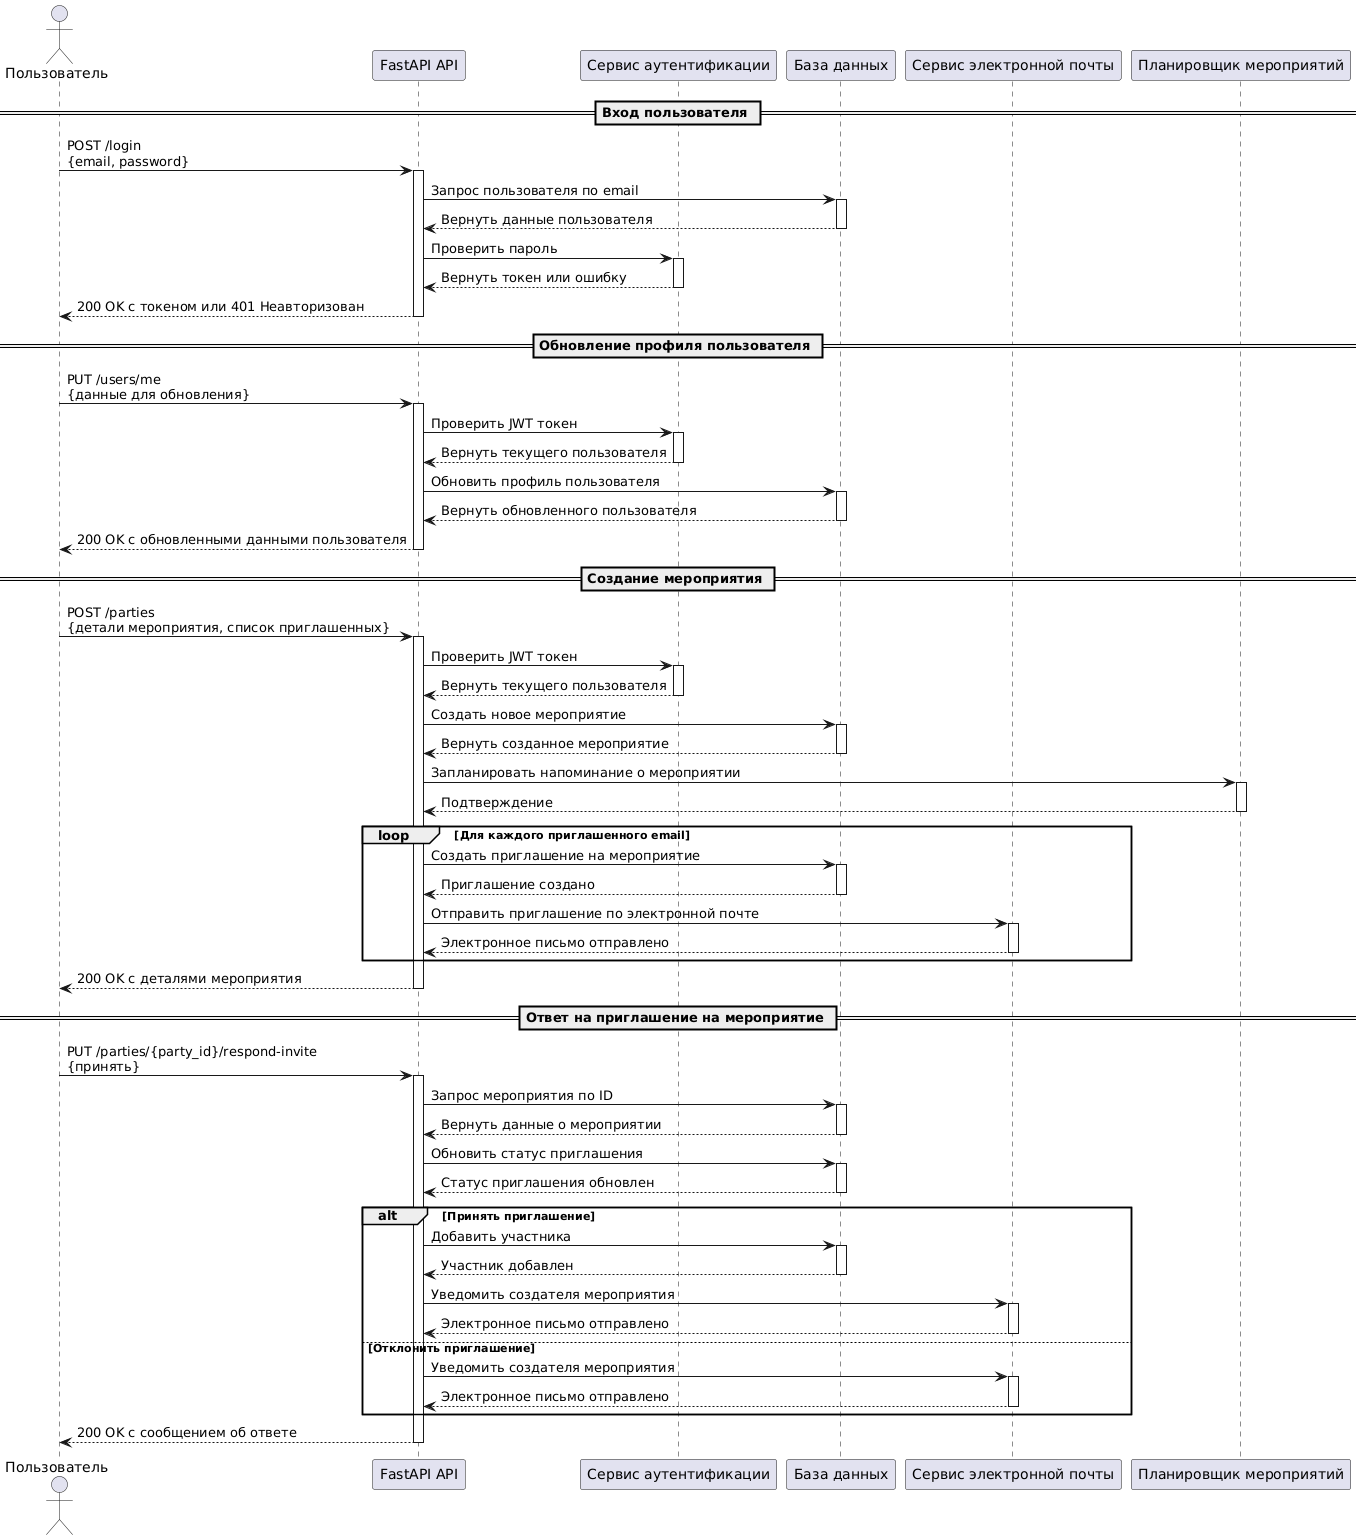

The diagram above was rendered by PlantUML. Its source (embedded in the PNG):
@startuml
actor Пользователь
participant "FastAPI API" as API
participant "Сервис аутентификации" as Auth
participant "База данных" as DB
participant "Сервис электронной почты" as Email
participant "Планировщик мероприятий" as Scheduler

== Вход пользователя ==
Пользователь -> API: POST /login\n{email, password}
activate API

API -> DB: Запрос пользователя по email
activate DB
DB --> API: Вернуть данные пользователя
deactivate DB

API -> Auth: Проверить пароль
activate Auth
Auth --> API: Вернуть токен или ошибку
deactivate Auth

API --> Пользователь: 200 OK с токеном или 401 Неавторизован
deactivate API

== Обновление профиля пользователя ==
Пользователь -> API: PUT /users/me\n{данные для обновления}
activate API

API -> Auth: Проверить JWT токен
activate Auth
Auth --> API: Вернуть текущего пользователя
deactivate Auth

API -> DB: Обновить профиль пользователя
activate DB
DB --> API: Вернуть обновленного пользователя
deactivate DB

API --> Пользователь: 200 OK с обновленными данными пользователя
deactivate API

== Создание мероприятия ==
Пользователь -> API: POST /parties\n{детали мероприятия, список приглашенных}
activate API

API -> Auth: Проверить JWT токен
activate Auth
Auth --> API: Вернуть текущего пользователя
deactivate Auth

API -> DB: Создать новое мероприятие
activate DB
DB --> API: Вернуть созданное мероприятие
deactivate DB

API -> Scheduler: Запланировать напоминание о мероприятии
activate Scheduler
Scheduler --> API: Подтверждение
deactivate Scheduler

loop Для каждого приглашенного email
    API -> DB: Создать приглашение на мероприятие
    activate DB
    DB --> API: Приглашение создано
    deactivate DB

    API -> Email: Отправить приглашение по электронной почте
    activate Email
    Email --> API: Электронное письмо отправлено
    deactivate Email
end

API --> Пользователь: 200 OK с деталями мероприятия
deactivate API

== Ответ на приглашение на мероприятие ==
Пользователь -> API: PUT /parties/{party_id}/respond-invite\n{принять}
activate API

API -> DB: Запрос мероприятия по ID
activate DB
DB --> API: Вернуть данные о мероприятии
deactivate DB

API -> DB: Обновить статус приглашения
activate DB
DB --> API: Статус приглашения обновлен
deactivate DB

alt Принять приглашение
    API -> DB: Добавить участника
    activate DB
    DB --> API: Участник добавлен
    deactivate DB

    API -> Email: Уведомить создателя мероприятия
    activate Email
    Email --> API: Электронное письмо отправлено
    deactivate Email
else Отклонить приглашение
    API -> Email: Уведомить создателя мероприятия
    activate Email
    Email --> API: Электронное письмо отправлено
    deactivate Email
end

API --> Пользователь: 200 OK с сообщением об ответе
deactivate API
@enduml